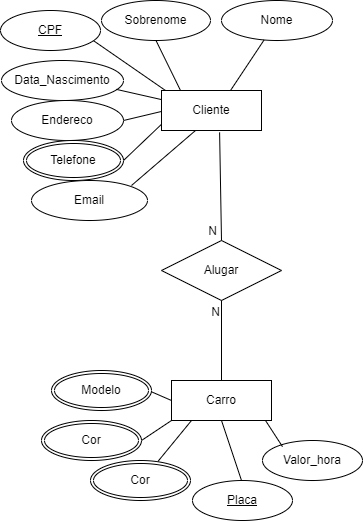

The diagram above was exported from draw.io. Its source (the exported page's mxGraphModel, read from the mxfile embedded in the PNG):
<mxGraphModel dx="1024" dy="576" grid="1" gridSize="10" guides="1" tooltips="1" connect="1" arrows="1" fold="1" page="1" pageScale="1" pageWidth="827" pageHeight="1169" math="0" shadow="0">
  <root>
    <mxCell id="WIyWlLk6GJQsqaUBKTNV-0" />
    <mxCell id="WIyWlLk6GJQsqaUBKTNV-1" parent="WIyWlLk6GJQsqaUBKTNV-0" />
    <mxCell id="uF6OJAjVf6wZEfJfvH60-1" value="Sobrenome" style="ellipse;whiteSpace=wrap;html=1;labelBackgroundColor=none;rounded=0;" vertex="1" parent="WIyWlLk6GJQsqaUBKTNV-1">
      <mxGeometry x="220" y="20" width="109" height="40" as="geometry" />
    </mxCell>
    <mxCell id="uF6OJAjVf6wZEfJfvH60-2" value="Data_Nascimento" style="ellipse;whiteSpace=wrap;html=1;labelBackgroundColor=none;rounded=0;" vertex="1" parent="WIyWlLk6GJQsqaUBKTNV-1">
      <mxGeometry x="120" y="80" width="122" height="40" as="geometry" />
    </mxCell>
    <mxCell id="uF6OJAjVf6wZEfJfvH60-3" value="Endereco" style="ellipse;whiteSpace=wrap;html=1;labelBackgroundColor=none;rounded=0;" vertex="1" parent="WIyWlLk6GJQsqaUBKTNV-1">
      <mxGeometry x="130" y="120" width="112" height="40" as="geometry" />
    </mxCell>
    <mxCell id="uF6OJAjVf6wZEfJfvH60-4" value="Nome" style="ellipse;whiteSpace=wrap;html=1;labelBackgroundColor=none;rounded=0;" vertex="1" parent="WIyWlLk6GJQsqaUBKTNV-1">
      <mxGeometry x="340" y="20" width="111" height="40" as="geometry" />
    </mxCell>
    <mxCell id="uF6OJAjVf6wZEfJfvH60-6" value="Email" style="ellipse;whiteSpace=wrap;html=1;labelBackgroundColor=none;rounded=0;" vertex="1" parent="WIyWlLk6GJQsqaUBKTNV-1">
      <mxGeometry x="150" y="200" width="116" height="40" as="geometry" />
    </mxCell>
    <mxCell id="uF6OJAjVf6wZEfJfvH60-7" value="" style="endArrow=none;html=1;rounded=0;labelBackgroundColor=none;fontColor=default;" edge="1" parent="WIyWlLk6GJQsqaUBKTNV-1" target="uF6OJAjVf6wZEfJfvH60-4">
      <mxGeometry width="50" height="50" relative="1" as="geometry">
        <mxPoint x="349" y="110" as="sourcePoint" />
        <mxPoint x="399" y="60" as="targetPoint" />
      </mxGeometry>
    </mxCell>
    <mxCell id="uF6OJAjVf6wZEfJfvH60-8" value="" style="endArrow=none;html=1;rounded=0;entryX=0.5;entryY=1;entryDx=0;entryDy=0;labelBackgroundColor=none;fontColor=default;" edge="1" parent="WIyWlLk6GJQsqaUBKTNV-1" target="uF6OJAjVf6wZEfJfvH60-1">
      <mxGeometry width="50" height="50" relative="1" as="geometry">
        <mxPoint x="299" y="110" as="sourcePoint" />
        <mxPoint x="349" y="60" as="targetPoint" />
      </mxGeometry>
    </mxCell>
    <mxCell id="uF6OJAjVf6wZEfJfvH60-9" value="" style="endArrow=none;html=1;rounded=0;entryX=0.25;entryY=1;entryDx=0;entryDy=0;labelBackgroundColor=none;fontColor=default;" edge="1" parent="WIyWlLk6GJQsqaUBKTNV-1">
      <mxGeometry width="50" height="50" relative="1" as="geometry">
        <mxPoint x="250" y="205" as="sourcePoint" />
        <mxPoint x="314" y="150" as="targetPoint" />
      </mxGeometry>
    </mxCell>
    <mxCell id="uF6OJAjVf6wZEfJfvH60-10" value="" style="endArrow=none;html=1;rounded=0;labelBackgroundColor=none;fontColor=default;entryX=0;entryY=0.75;entryDx=0;entryDy=0;" edge="1" parent="WIyWlLk6GJQsqaUBKTNV-1">
      <mxGeometry width="50" height="50" relative="1" as="geometry">
        <mxPoint x="242" y="180" as="sourcePoint" />
        <mxPoint x="284" y="140" as="targetPoint" />
      </mxGeometry>
    </mxCell>
    <mxCell id="uF6OJAjVf6wZEfJfvH60-11" value="" style="endArrow=none;html=1;rounded=0;entryX=0.95;entryY=0.763;entryDx=0;entryDy=0;entryPerimeter=0;labelBackgroundColor=none;fontColor=default;exitX=0;exitY=0;exitDx=0;exitDy=0;" edge="1" parent="WIyWlLk6GJQsqaUBKTNV-1">
      <mxGeometry width="50" height="50" relative="1" as="geometry">
        <mxPoint x="284" y="110" as="sourcePoint" />
        <mxPoint x="212.5" y="60.51999999999998" as="targetPoint" />
      </mxGeometry>
    </mxCell>
    <mxCell id="uF6OJAjVf6wZEfJfvH60-12" value="" style="endArrow=none;html=1;rounded=0;entryX=0;entryY=0.5;entryDx=0;entryDy=0;labelBackgroundColor=none;fontColor=default;" edge="1" parent="WIyWlLk6GJQsqaUBKTNV-1">
      <mxGeometry width="50" height="50" relative="1" as="geometry">
        <mxPoint x="242" y="140" as="sourcePoint" />
        <mxPoint x="284" y="130" as="targetPoint" />
      </mxGeometry>
    </mxCell>
    <mxCell id="uF6OJAjVf6wZEfJfvH60-13" value="" style="endArrow=none;html=1;rounded=0;entryX=0;entryY=0.25;entryDx=0;entryDy=0;exitX=0.94;exitY=0.721;exitDx=0;exitDy=0;exitPerimeter=0;labelBackgroundColor=none;fontColor=default;" edge="1" parent="WIyWlLk6GJQsqaUBKTNV-1" source="uF6OJAjVf6wZEfJfvH60-2">
      <mxGeometry width="50" height="50" relative="1" as="geometry">
        <mxPoint x="242" y="110" as="sourcePoint" />
        <mxPoint x="284" y="120" as="targetPoint" />
      </mxGeometry>
    </mxCell>
    <mxCell id="uF6OJAjVf6wZEfJfvH60-18" value="Cliente" style="whiteSpace=wrap;html=1;align=center;" vertex="1" parent="WIyWlLk6GJQsqaUBKTNV-1">
      <mxGeometry x="280" y="110" width="100" height="40" as="geometry" />
    </mxCell>
    <mxCell id="uF6OJAjVf6wZEfJfvH60-19" value="Carro" style="whiteSpace=wrap;html=1;align=center;" vertex="1" parent="WIyWlLk6GJQsqaUBKTNV-1">
      <mxGeometry x="290" y="400" width="100" height="40" as="geometry" />
    </mxCell>
    <mxCell id="uF6OJAjVf6wZEfJfvH60-20" value="Telefone" style="ellipse;shape=doubleEllipse;margin=3;whiteSpace=wrap;html=1;align=center;" vertex="1" parent="WIyWlLk6GJQsqaUBKTNV-1">
      <mxGeometry x="142" y="160" width="100" height="40" as="geometry" />
    </mxCell>
    <mxCell id="uF6OJAjVf6wZEfJfvH60-22" value="CPF" style="ellipse;whiteSpace=wrap;html=1;align=center;fontStyle=4;" vertex="1" parent="WIyWlLk6GJQsqaUBKTNV-1">
      <mxGeometry x="119" y="30" width="100" height="40" as="geometry" />
    </mxCell>
    <mxCell id="uF6OJAjVf6wZEfJfvH60-23" value="Alugar" style="shape=rhombus;perimeter=rhombusPerimeter;whiteSpace=wrap;html=1;align=center;" vertex="1" parent="WIyWlLk6GJQsqaUBKTNV-1">
      <mxGeometry x="280" y="260" width="120" height="60" as="geometry" />
    </mxCell>
    <mxCell id="uF6OJAjVf6wZEfJfvH60-28" value="Valor_hora" style="ellipse;whiteSpace=wrap;html=1;align=center;" vertex="1" parent="WIyWlLk6GJQsqaUBKTNV-1">
      <mxGeometry x="381" y="460" width="100" height="40" as="geometry" />
    </mxCell>
    <mxCell id="uF6OJAjVf6wZEfJfvH60-29" value="Placa" style="ellipse;whiteSpace=wrap;html=1;align=center;fontStyle=4;" vertex="1" parent="WIyWlLk6GJQsqaUBKTNV-1">
      <mxGeometry x="311" y="500" width="100" height="40" as="geometry" />
    </mxCell>
    <mxCell id="uF6OJAjVf6wZEfJfvH60-35" value="" style="endArrow=none;html=1;rounded=0;entryX=0.5;entryY=1;entryDx=0;entryDy=0;" edge="1" parent="WIyWlLk6GJQsqaUBKTNV-1" target="uF6OJAjVf6wZEfJfvH60-19">
      <mxGeometry relative="1" as="geometry">
        <mxPoint x="360" y="500" as="sourcePoint" />
        <mxPoint x="500" y="500" as="targetPoint" />
      </mxGeometry>
    </mxCell>
    <mxCell id="uF6OJAjVf6wZEfJfvH60-38" value="" style="endArrow=none;html=1;rounded=0;entryX=0.5;entryY=1;entryDx=0;entryDy=0;exitX=0.2;exitY=0.154;exitDx=0;exitDy=0;exitPerimeter=0;" edge="1" parent="WIyWlLk6GJQsqaUBKTNV-1" source="uF6OJAjVf6wZEfJfvH60-28">
      <mxGeometry relative="1" as="geometry">
        <mxPoint x="404" y="500" as="sourcePoint" />
        <mxPoint x="384" y="440" as="targetPoint" />
      </mxGeometry>
    </mxCell>
    <mxCell id="uF6OJAjVf6wZEfJfvH60-40" value="" style="endArrow=none;html=1;rounded=0;entryX=0.5;entryY=1;entryDx=0;entryDy=0;" edge="1" parent="WIyWlLk6GJQsqaUBKTNV-1">
      <mxGeometry relative="1" as="geometry">
        <mxPoint x="276.4030756990285" y="480.97267119531784" as="sourcePoint" />
        <mxPoint x="310" y="440" as="targetPoint" />
      </mxGeometry>
    </mxCell>
    <mxCell id="uF6OJAjVf6wZEfJfvH60-41" value="" style="endArrow=none;html=1;rounded=0;entryX=1;entryY=0.5;entryDx=0;entryDy=0;" edge="1" parent="WIyWlLk6GJQsqaUBKTNV-1">
      <mxGeometry relative="1" as="geometry">
        <mxPoint x="290" y="420" as="sourcePoint" />
        <mxPoint x="267" y="410" as="targetPoint" />
      </mxGeometry>
    </mxCell>
    <mxCell id="uF6OJAjVf6wZEfJfvH60-42" value="" style="endArrow=none;html=1;rounded=0;entryX=0;entryY=1;entryDx=0;entryDy=0;" edge="1" parent="WIyWlLk6GJQsqaUBKTNV-1" target="uF6OJAjVf6wZEfJfvH60-19">
      <mxGeometry relative="1" as="geometry">
        <mxPoint x="260" y="460" as="sourcePoint" />
        <mxPoint x="290" y="430" as="targetPoint" />
      </mxGeometry>
    </mxCell>
    <mxCell id="uF6OJAjVf6wZEfJfvH60-44" value="" style="endArrow=none;html=1;rounded=0;entryX=0.5;entryY=0;entryDx=0;entryDy=0;exitX=0.581;exitY=1.046;exitDx=0;exitDy=0;exitPerimeter=0;" edge="1" parent="WIyWlLk6GJQsqaUBKTNV-1" source="uF6OJAjVf6wZEfJfvH60-18" target="uF6OJAjVf6wZEfJfvH60-23">
      <mxGeometry relative="1" as="geometry">
        <mxPoint x="329" y="150" as="sourcePoint" />
        <mxPoint x="489" y="150" as="targetPoint" />
      </mxGeometry>
    </mxCell>
    <mxCell id="uF6OJAjVf6wZEfJfvH60-45" value="N" style="resizable=0;html=1;whiteSpace=wrap;align=right;verticalAlign=bottom;" connectable="0" vertex="1" parent="uF6OJAjVf6wZEfJfvH60-44">
      <mxGeometry x="1" relative="1" as="geometry">
        <mxPoint x="-3" as="offset" />
      </mxGeometry>
    </mxCell>
    <mxCell id="uF6OJAjVf6wZEfJfvH60-51" value="" style="endArrow=none;html=1;rounded=0;entryX=0.5;entryY=1;entryDx=0;entryDy=0;exitX=0.5;exitY=0;exitDx=0;exitDy=0;" edge="1" parent="WIyWlLk6GJQsqaUBKTNV-1" source="uF6OJAjVf6wZEfJfvH60-19" target="uF6OJAjVf6wZEfJfvH60-23">
      <mxGeometry relative="1" as="geometry">
        <mxPoint x="350" y="390" as="sourcePoint" />
        <mxPoint x="510" y="350" as="targetPoint" />
      </mxGeometry>
    </mxCell>
    <mxCell id="uF6OJAjVf6wZEfJfvH60-52" value="N" style="resizable=0;html=1;whiteSpace=wrap;align=right;verticalAlign=bottom;" connectable="0" vertex="1" parent="uF6OJAjVf6wZEfJfvH60-51">
      <mxGeometry x="1" relative="1" as="geometry">
        <mxPoint y="20" as="offset" />
      </mxGeometry>
    </mxCell>
    <mxCell id="uF6OJAjVf6wZEfJfvH60-53" value="Modelo" style="ellipse;shape=doubleEllipse;margin=3;whiteSpace=wrap;html=1;align=center;" vertex="1" parent="WIyWlLk6GJQsqaUBKTNV-1">
      <mxGeometry x="170" y="390" width="100" height="40" as="geometry" />
    </mxCell>
    <mxCell id="uF6OJAjVf6wZEfJfvH60-54" value="Cor" style="ellipse;shape=doubleEllipse;margin=3;whiteSpace=wrap;html=1;align=center;" vertex="1" parent="WIyWlLk6GJQsqaUBKTNV-1">
      <mxGeometry x="160" y="440" width="100" height="40" as="geometry" />
    </mxCell>
    <mxCell id="uF6OJAjVf6wZEfJfvH60-55" value="Cor" style="ellipse;shape=doubleEllipse;margin=3;whiteSpace=wrap;html=1;align=center;" vertex="1" parent="WIyWlLk6GJQsqaUBKTNV-1">
      <mxGeometry x="209" y="480" width="100" height="40" as="geometry" />
    </mxCell>
  </root>
</mxGraphModel>